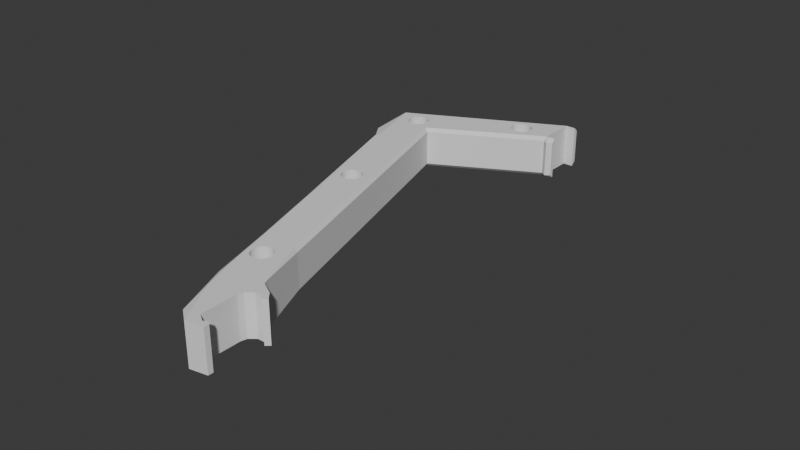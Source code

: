 # Source: ab-base-a-frame.blend  (saved by Blender 4.0.36; exported with 4.5.12 LTS)
import bpy
from mathutils import Matrix  # noqa: F401  (used for matrix-valued properties, if any)

bpy.ops.wm.read_factory_settings(use_empty=True)
scene = bpy.context.scene
scene.name = 'Scene'

# ---- collections
col_collection = bpy.data.collections.new('Collection'); scene.collection.children.link(col_collection)

# ---- world
world_world = bpy.data.worlds.new('World'); scene.world = world_world
world_world.use_nodes = True; world_world.node_tree.nodes.clear()
_N = world_world.node_tree.nodes; _L = world_world.node_tree.links
n0 = _N.new('ShaderNodeOutputWorld'); n0.name = 'World Output'; n0.location = (300, 300)
n1 = _N.new('ShaderNodeBackground'); n1.name = 'Background'; n1.location = (10, 300)
n1.inputs[0].default_value = (0.05088, 0.05088, 0.05088, 1.0)
_L.new(n1.outputs[0], n0.inputs[0])
n0.is_active_output = True
world_world.color = (0.05088, 0.05088, 0.05088)
world_world.use_sun_shadow = False
world_world.sun_shadow_jitter_overblur = 0.0

# ---- meshes
me_cube_023 = bpy.data.meshes.new('Cube.023')
me_cube_023.from_pydata([(-1.0, -0.4738, -1.454), (1.0, -0.7378, -1.42), (1.0, 0.3974, -1.21), (-0.8112, -2.661, 0.4695), (-1.0, -0.742, -1.42), (1.0, -0.4027, -1.43), (1.0, -0.4738, -1.454), (1.0, -0.5368, -1.413), (-1.0, 0.3974, -1.21), (-0.8401, -0.2224, -0.3242), (-1.0, -0.4027, -1.43), (-1.0, -0.3825, -0.3242), (-1.0, -0.5368, -1.413), (1.0, 0.6293, -1.199), (1.0, 0.4571, -1.161), (0.9999, -0.3825, -0.3242), (0.9999, -2.056, 0.6706), (1.0, -0.04762, -1.11), (0.8399, -0.2224, -0.3242), (-0.8401, -0.2224, -0.8242), (-1.0, -0.3825, -0.8176), (0.9999, -0.3825, -0.8176), (0.8399, -0.2224, -0.8242), (-1.0, -0.08445, -1.078), (1.0, -0.07933, -1.078), (-1.0, -1.322, -1.445), (-1.0, -2.056, 0.6706), (1.0, -1.322, -1.445), (-0.8112, -2.026, 0.6805), (-1.0, -2.076, -0.3242), (-0.8751, -2.222, -0.3242), (0.8748, -2.222, -0.3242), (0.9999, -2.076, -0.3242), (0.8748, -2.167, -0.7435), (0.9999, -2.017, -0.7498), (-1.0, -2.017, -0.7498), (-0.8751, -2.167, -0.7435), (0.9999, -2.004, -1.043), (0.875, -2.182, -1.08), (-1.0, -2.004, -1.043), (-0.875, -2.182, -1.08), (-1.0, -2.222, 0.3472), (0.9999, -2.076, 0.3433), (-1.0, -2.076, 0.3433), (0.9999, -2.222, 0.3472), (0.8111, -2.028, 0.6799), (0.8111, -2.661, 0.4695), (-0.8307, -0.2224, 0.5124), (-0.8401, -0.2224, 0.5134), (0.8305, -0.2224, 0.5124), (0.8399, -0.2224, 0.5134), (-1.0, -0.3825, 0.5264), (0.9999, -0.3825, 0.5264), (-1.0, 3.462, 0.7204), (-1.0, 3.443, 0.7108), (-1.0, 3.704, 0.7501), (-1.0, 3.623, 0.7446), (-1.0, 3.554, 0.7377), (-1.0, 3.499, 0.7295), (-1.0, 3.989, 0.7558), (-1.0, 4.257, 0.7447), (-1.0, 4.175, 0.7502), (-1.0, 4.085, 0.7539), (-1.0, 3.891, 0.7558), (-1.0, 3.795, 0.7538), (-1.0, 3.443, 0.701), (-1.0, 3.555, 0.6742), (-1.0, 3.5, 0.6823), (-1.0, 3.463, 0.6914), (-1.0, 3.991, 0.6563), (-1.0, 3.893, 0.6563), (-1.0, 3.797, 0.6581), (-1.0, 3.706, 0.6619), (-1.0, 3.625, 0.6673), (-1.0, 4.259, 0.6674), (-1.0, 4.178, 0.662), (-1.0, 4.327, 0.7378), (-1.0, 4.328, 0.6744), (-1.0, 4.381, 0.7297), (-1.0, 4.382, 0.6826), (-1.0, 4.419, 0.7206), (-1.0, 4.42, 0.6916), (-1.0, 4.439, 0.7012), (-1.0, 4.438, 0.711), (-1.0, 4.087, 0.6582), (0.9999, 3.443, 0.701), (0.9999, 3.443, 0.7108), (0.9999, 3.463, 0.6914), (0.9999, 3.462, 0.7204), (0.9999, 3.5, 0.6823), (0.9999, 3.499, 0.7295), (0.9999, 3.555, 0.6742), (0.9999, 3.554, 0.7377), (0.9999, 3.625, 0.6673), (0.9999, 3.623, 0.7446), (0.9999, 3.706, 0.6619), (0.9999, 3.704, 0.7501), (0.9999, 3.797, 0.6581), (0.9999, 3.795, 0.7538), (0.9999, 3.891, 0.7558), (0.9999, 3.989, 0.7558), (0.9999, 3.991, 0.6563), (0.9999, 4.085, 0.7539), (0.9999, 4.087, 0.6582), (0.9999, 4.175, 0.7502), (0.9999, 4.178, 0.662), (0.9999, 4.257, 0.7447), (0.9999, 4.259, 0.6674), (0.9999, 4.327, 0.7378), (0.9999, 4.328, 0.6744), (0.9999, 4.381, 0.7297), (0.9999, 4.382, 0.6826), (0.9999, 4.419, 0.7206), (0.9999, 4.42, 0.6916), (0.9999, 4.439, 0.7012), (0.9999, 4.438, 0.711), (0.9999, 3.893, 0.6563), (-0.9966, -1.54, 0.6037), (-0.9967, -1.521, 0.6133), (-0.9966, -1.54, 0.5939), (-0.9967, -1.52, 0.5843), (-1.0, -1.484, 0.6224), (-0.9968, -1.483, 0.5753), (-0.997, -1.428, 0.5671), (-1.0, -0.8056, 0.5549), (-0.9983, -0.9922, 0.5492), (-0.9986, -0.8961, 0.5511), (-0.9972, -1.359, 0.5602), (-0.9974, -1.277, 0.5548), (-0.9977, -1.186, 0.5511), (-0.998, -1.09, 0.5492), (-1.0, -1.43, 0.6306), (-1.0, -1.36, 0.6375), (-1.0, -1.279, 0.643), (-1.0, -0.8077, 0.6431), (-1.0, -0.8983, 0.6468), (-1.0, -1.189, 0.6467), (-1.0, -1.093, 0.6487), (-1.0, -0.9945, 0.6487), (-1.0, -0.7243, 0.5604), (-1.0, -0.7261, 0.6377), (-1.0, -0.6566, 0.6307), (-1.0, -0.6551, 0.5673), (-1.0, -0.602, 0.6226), (-1.0, -0.6009, 0.5755), (-1.0, -0.5642, 0.6136), (-1.0, -0.5636, 0.5845), (-1.0, -0.5447, 0.5941), (-1.0, -0.5449, 0.604), (0.9999, -1.484, 0.6224), (0.9999, -1.43, 0.6306), (0.9999, -1.36, 0.6375), (0.9999, -1.279, 0.643), (0.9999, -0.8077, 0.6431), (0.9999, -0.8056, 0.5549), (0.9999, -0.8983, 0.6468), (0.9999, -1.189, 0.6467), (0.9999, -1.093, 0.6487), (0.9999, -0.9945, 0.6487), (0.9999, -0.7261, 0.6377), (0.9999, -0.7243, 0.5604), (0.9999, -0.602, 0.6226), (0.9999, -0.6009, 0.5755), (0.9999, -0.6551, 0.5673), (0.9999, -0.6566, 0.6307), (0.9999, -0.5642, 0.6136), (0.9999, -0.5636, 0.5845), (0.9999, -0.5449, 0.604), (0.9999, -0.5447, 0.5941), (0.9999, -1.54, 0.6037), (0.9999, -1.54, 0.5939), (0.9999, -1.521, 0.6133), (0.9999, -1.483, 0.5753), (0.9999, -1.428, 0.5671), (0.9999, -1.52, 0.5843), (0.9999, -0.8961, 0.5511), (0.9999, -0.9922, 0.5492), (0.9999, -1.09, 0.5492), (0.9999, -1.186, 0.5511), (0.9999, -1.277, 0.5548), (0.9999, -1.359, 0.5602), (-1.0, -1.598, -0.1533), (-1.0, -1.668, -0.1464), (-1.0, -1.517, -0.1587), (-1.0, -1.519, -0.07054), (-1.0, -1.428, -0.06676), (-1.0, -1.426, -0.1625), (-1.0, -1.332, -0.06483), (-1.0, -1.33, -0.1643), (-1.0, -1.234, -0.06481), (-1.0, -1.232, -0.1643), (-1.0, -1.136, -0.1624), (-1.0, -1.138, -0.0667), (-1.0, -1.047, -0.07043), (-1.0, -1.045, -0.1586), (-1.0, -0.9659, -0.07585), (-1.0, -0.9641, -0.1532), (-1.0, -0.8964, -0.08277), (-1.0, -0.8949, -0.1462), (-1.0, -0.8417, -0.0909), (-1.0, -0.8406, -0.138), (-1.0, -0.8033, -0.129), (-1.0, -0.804, -0.09995), (-1.0, -0.7844, -0.1194), (-1.0, -0.7847, -0.1096), (-1.0, -1.78, -0.1196), (-1.0, -1.76, -0.1292), (-1.0, -1.724, -0.09111), (-1.0, -1.669, -0.08295), (-1.0, -1.6, -0.076), (-1.0, -1.723, -0.1382), (-1.0, -1.78, -0.1098), (-0.9999, -1.761, -0.1002), (0.9999, -1.598, -0.1533), (0.9999, -1.668, -0.1464), (0.9999, -1.519, -0.07054), (0.9999, -1.517, -0.1587), (0.9999, -1.428, -0.06676), (0.9999, -1.426, -0.1625), (0.9999, -1.332, -0.06483), (0.9999, -1.33, -0.1643), (0.9999, -1.234, -0.06481), (0.9999, -1.232, -0.1643), (0.9999, -1.136, -0.1624), (0.9999, -1.138, -0.0667), (0.9999, -1.045, -0.1586), (0.9999, -1.047, -0.07043), (0.9999, -0.9659, -0.07585), (0.9999, -0.9641, -0.1532), (0.9999, -0.8964, -0.08277), (0.9999, -0.8949, -0.1462), (0.9999, -0.8417, -0.0909), (0.9999, -0.8406, -0.138), (0.9999, -0.8033, -0.129), (0.9999, -0.804, -0.09995), (0.9999, -0.7844, -0.1194), (0.9999, -0.7847, -0.1096), (0.9999, -1.78, -0.1196), (0.9999, -1.78, -0.1098), (0.9999, -1.761, -0.1002), (0.9999, -1.76, -0.1292), (0.9999, -1.669, -0.08295), (0.9999, -1.724, -0.09111), (0.9999, -1.723, -0.1382), (0.9999, -1.6, -0.076), (-1.0, -1.808, -0.9112), (-1.0, -1.809, -0.9014), (-1.0, -1.79, -0.8918), (-1.0, -1.789, -0.9208), (-1.0, -1.752, -0.8827), (-1.0, -1.751, -0.9299), (-1.0, -1.698, -0.8746), (-1.0, -1.697, -0.938), (-1.0, -1.629, -0.8676), (-1.0, -1.627, -0.9449), (-1.0, -1.548, -0.8622), (-1.0, -1.546, -0.9504), (-1.0, -1.457, -0.8584), (-1.0, -1.455, -0.9541), (-1.0, -1.263, -0.8564), (-1.0, -1.361, -0.8565), (-1.0, -0.9251, -0.8744), (-1.0, -0.8705, -0.8825), (-1.0, -0.9946, -0.8675), (-1.0, -1.076, -0.862), (-1.0, -1.167, -0.8583), (-1.0, -1.359, -0.956), (-1.0, -1.261, -0.9559), (-1.0, -0.8694, -0.9297), (-1.0, -0.8321, -0.9206), (-1.0, -0.8327, -0.8916), (-1.0, -0.8132, -0.911), (-1.0, -0.8134, -0.9012), (-1.0, -1.165, -0.954), (-1.0, -1.074, -0.9502), (-1.0, -0.9928, -0.9448), (-1.0, -0.9236, -0.9378), (0.9999, -1.457, -0.8584), (0.9999, -1.361, -0.8565), (0.9999, -1.263, -0.8564), (0.9999, -1.167, -0.8583), (0.9999, -1.076, -0.862), (0.9999, -0.9946, -0.8675), (0.9999, -0.9928, -0.9448), (0.9999, -0.9251, -0.8744), (0.9999, -0.9236, -0.9378), (0.9999, -0.8705, -0.8825), (0.9999, -0.8694, -0.9297), (0.9999, -0.8327, -0.8916), (0.9999, -0.8321, -0.9206), (0.9999, -0.8132, -0.911), (0.9999, -0.8134, -0.9012), (0.9999, -1.808, -0.9112), (0.9999, -1.809, -0.9014), (0.9999, -1.79, -0.8918), (0.9999, -1.789, -0.9208), (0.9999, -1.752, -0.8827), (0.9999, -1.751, -0.9299), (0.9999, -1.698, -0.8746), (0.9999, -1.697, -0.938), (0.9999, -1.629, -0.8676), (0.9999, -1.548, -0.8622), (0.9999, -1.546, -0.9504), (0.9999, -1.455, -0.9541), (0.9999, -1.074, -0.9502), (0.9999, -1.261, -0.9559), (0.9999, -1.165, -0.954), (0.9999, -1.359, -0.956), (0.9999, -1.627, -0.9449), (0.875, -1.894, -1.367), (-0.875, -1.894, -1.367), (1.0, -1.903, -1.206), (-1.0, -1.903, -1.206), (-1.0, 0.4571, -1.161), (0.9999, 5.36, 0.6506), (-0.8307, 5.304, 0.6319), (-1.0, 5.867, 0.8195), (-1.0, 5.36, 0.6506), (-0.8112, 5.928, 0.8399), (0.811, 5.928, 0.8399), (0.8305, 5.304, 0.6319), (0.9999, 5.867, 0.8195), (-1.0, -0.04762, -1.11), (0.811, 6.377, 0.8264), (0.9999, 6.316, 0.806), (0.9999, 5.809, 0.6371), (0.8305, 5.753, 0.6185), (-0.8307, 5.753, 0.6185), (-0.8112, 6.377, 0.8264), (-1.0, 5.809, 0.6371), (-1.0, 6.316, 0.806), (0.811, 6.206, 0.8509), (-0.8112, 6.206, 0.8509), (-1.0, 6.091, 0.8128), (0.9999, 6.091, 0.8128), (0.8305, 5.481, 0.6095), (0.9999, 5.585, 0.6438), (-0.8307, 5.481, 0.6095), (-1.0, 5.585, 0.6438), (-1.0, 0.6293, -1.199), (1.0, -0.7506, -1.419), (1.0, -1.05, -1.385), (-1.0, -1.05, -1.385), (-1.0, -0.5633, -1.219), (-1.0, -0.4135, -1.194), (-1.0, -0.04895, -1.179), (-1.0, -0.7506, -1.419), (1.0, -0.5633, -1.219), (1.0, -0.4135, -1.194), (1.0, -0.04895, -1.179), (1.0, 0.2794, -1.189), (-1.0, 0.2794, -1.189)], [], [(201, 203, 11, 29, 205, 206, 210, 182, 181, 183, 186, 188, 190, 191, 194, 196, 198, 200), (211, 205, 29, 43, 26, 121, 118, 117, 119, 120, 122, 123, 127, 128, 129, 130, 125, 126, 124, 51, 11, 203, 204, 202, 199, 197, 195, 193, 192, 189, 187, 185, 184, 209, 208, 207, 212), (19, 9, 18, 22), (26, 316, 80, 78, 76, 60, 61, 62, 59, 63, 64, 55, 56, 57, 58, 53, 54, 65, 68, 67, 66, 73, 72, 71, 70, 69, 84, 75, 74, 77, 79, 81, 82, 317, 51, 124, 139, 142, 144, 146, 147, 148, 145, 143, 141, 140, 134, 135, 138, 137, 136, 133, 132, 131, 121), (316, 317, 82, 83, 80), (28, 45, 319, 318), (3, 41, 44, 46), (49, 50, 18, 9, 48, 47), (21, 15, 32, 34), (33, 31, 30, 36), (38, 33, 36, 40), (23, 19, 22, 24), (245, 39, 35, 246), (247, 246, 35, 20, 23, 39, 245, 248, 250, 252, 254, 256, 258, 266, 267, 273, 274, 275, 276, 268, 269, 271, 272, 270, 262, 261, 263, 264, 265, 259, 260, 257, 255, 253, 251, 249), (34, 37, 292, 293), (295, 292, 37, 24, 21, 34, 293, 294, 296, 298, 300, 301, 277, 278, 279, 280, 281, 282, 284, 286, 288, 291, 290, 289, 287, 285, 283, 304, 306, 305, 307, 303, 302, 308, 299, 297), (35, 29, 11, 20), (309, 38, 40, 310), (17, 322, 23, 24), (9, 11, 51, 48), (52, 15, 18, 50), (9, 19, 20, 11), (15, 21, 22, 18), (19, 23, 20), (21, 24, 22), (31, 44, 41, 30), (30, 41, 43, 29), (36, 30, 29, 35), (31, 33, 34, 32), (40, 36, 35, 39), (33, 38, 37, 34), (310, 40, 39, 312), (46, 16, 45), (42, 44, 31, 32), (45, 16, 321, 319), (47, 315, 320, 49), (26, 28, 318, 316), (46, 44, 42, 16), (317, 315, 47, 48, 51), (320, 314, 52, 50, 49), (41, 3, 26, 43), (3, 46, 45, 28), (3, 28, 26), (314, 321, 112, 115, 114), (160, 154, 52, 314, 114, 113, 111, 109, 107, 105, 103, 101, 116, 97, 95, 93, 91, 89, 87, 85, 86, 88, 90, 92, 94, 96, 98, 99, 100, 102, 104, 106, 108, 110, 112, 321, 16, 149, 150, 151, 152, 156, 157, 158, 155, 153, 159, 164, 161, 165, 167, 168, 166, 162, 163), (236, 235, 15, 52, 154, 175, 176, 177, 178, 179, 180, 173, 172, 174, 170, 169, 171, 149, 16, 42, 32, 237, 238, 239, 242, 241, 244, 215, 217, 219, 221, 224, 226, 227, 229, 231, 234), (240, 237, 32, 15, 235, 233, 232, 230, 228, 225, 223, 222, 220, 218, 216, 213, 214, 243), (61, 104, 102, 62), (60, 106, 104, 61), (76, 108, 106, 60), (78, 110, 108, 76), (80, 112, 110, 78), (83, 115, 112, 80), (83, 82, 114, 115), (82, 81, 113, 114), (81, 79, 111, 113), (79, 77, 109, 111), (77, 74, 107, 109), (74, 75, 105, 107), (75, 84, 103, 105), (84, 69, 101, 103), (101, 69, 70, 116), (116, 70, 71, 97), (71, 72, 95, 97), (72, 73, 93, 95), (73, 66, 91, 93), (66, 67, 89, 91), (67, 68, 87, 89), (68, 65, 85, 87), (65, 54, 86, 85), (53, 88, 86, 54), (58, 90, 88, 53), (57, 92, 90, 58), (56, 94, 92, 57), (55, 96, 94, 56), (64, 98, 96, 55), (63, 99, 98, 64), (59, 100, 99, 63), (62, 102, 100, 59), (134, 153, 155, 135), (140, 159, 153, 134), (141, 164, 159, 140), (143, 161, 164, 141), (145, 165, 161, 143), (165, 145, 148, 167), (167, 148, 147, 168), (168, 147, 146, 166), (146, 144, 162, 166), (144, 142, 163, 162), (142, 139, 160, 163), (139, 124, 154, 160), (124, 126, 175, 154), (126, 125, 176, 175), (125, 130, 177, 176), (130, 129, 178, 177), (129, 128, 179, 178), (128, 127, 180, 179), (127, 123, 173, 180), (123, 122, 172, 173), (122, 120, 174, 172), (120, 119, 170, 174), (117, 169, 170, 119), (118, 171, 169, 117), (121, 149, 171, 118), (131, 150, 149, 121), (132, 151, 150, 131), (133, 152, 151, 132), (136, 156, 152, 133), (137, 157, 156, 136), (138, 158, 157, 137), (135, 155, 158, 138), (193, 226, 224, 192), (195, 227, 226, 193), (197, 229, 227, 195), (199, 231, 229, 197), (202, 234, 231, 199), (204, 236, 234, 202), (204, 203, 235, 236), (203, 201, 233, 235), (201, 200, 232, 233), (200, 198, 230, 232), (198, 196, 228, 230), (196, 194, 225, 228), (194, 191, 223, 225), (191, 190, 222, 223), (190, 188, 220, 222), (188, 186, 218, 220), (186, 183, 216, 218), (183, 181, 213, 216), (181, 182, 214, 213), (182, 210, 243, 214), (210, 206, 240, 243), (206, 205, 237, 240), (238, 237, 205, 211), (238, 211, 212, 239), (239, 212, 207, 242), (208, 241, 242, 207), (209, 244, 241, 208), (244, 209, 184, 215), (185, 217, 215, 184), (187, 219, 217, 185), (189, 221, 219, 187), (192, 224, 221, 189), (264, 281, 280, 265), (263, 282, 281, 264), (261, 284, 282, 263), (262, 286, 284, 261), (270, 288, 286, 262), (272, 291, 288, 270), (272, 271, 290, 291), (271, 269, 289, 290), (269, 268, 287, 289), (268, 276, 285, 287), (276, 275, 283, 285), (275, 274, 304, 283), (274, 273, 306, 304), (273, 267, 305, 306), (267, 266, 307, 305), (266, 258, 303, 307), (258, 256, 302, 303), (256, 254, 308, 302), (254, 252, 299, 308), (252, 250, 297, 299), (250, 248, 295, 297), (248, 245, 292, 295), (246, 293, 292, 245), (247, 294, 293, 246), (249, 296, 294, 247), (251, 298, 296, 249), (253, 300, 298, 251), (255, 301, 300, 253), (257, 277, 301, 255), (260, 278, 277, 257), (259, 279, 278, 260), (265, 280, 279, 259), (38, 309, 311, 37), (27, 309, 310, 25), (6, 27, 25, 0), (309, 27, 311), (310, 312, 25), (6, 0, 10, 5), (339, 313, 14, 13), (1, 6, 5), (14, 313, 322, 17), (333, 332, 328, 330), (332, 331, 323, 328), (321, 314, 317, 316), (323, 324, 330, 328), (325, 326, 327, 329), (336, 335, 326, 325), (334, 333, 330, 324), (331, 334, 324, 323), (335, 337, 327, 326), (337, 338, 329, 327), (338, 336, 325, 329), (319, 321, 334, 331), (321, 316, 333, 334), (318, 319, 331, 332), (316, 318, 332, 333), (317, 314, 336, 338), (315, 317, 338, 337), (320, 315, 337, 335), (314, 320, 335, 336), (312, 344, 343), (313, 339, 345, 344, 312, 322), (4, 10, 0), (312, 39, 23, 322), (0, 25, 346, 4), (348, 311, 347), (14, 17, 350, 13), (6, 1, 340, 27), (17, 24, 37, 311), (350, 17, 349), (4, 346, 340, 1), (341, 340, 346, 342), (344, 348, 347, 343), (345, 349, 348, 344), (349, 345, 339, 351, 350), (341, 342, 343, 347), (347, 311, 341), (343, 342, 312), (351, 8, 2, 350), (10, 12, 7, 5), (339, 8, 351), (350, 2, 13), (2, 8, 339, 13), (10, 4, 12), (5, 7, 1), (25, 312, 342, 346), (1, 7, 12, 4), (349, 17, 311, 348), (27, 340, 341, 311)])
_uv = me_cube_023.uv_layers.new(name='UVMap')
_uv.uv.foreach_set('vector', [0.5245, 0.1775, 0.5257, 0.1799, 0.5, 0.23, 0.5, 0.01835, 0.5256, 0.05518, 0.5244, 0.0576, 0.5233, 0.06232, 0.5223, 0.06916, 0.5214, 0.07785, 0.5207, 0.08807, 0.5203, 0.09942, 0.52, 0.1115, 0.52, 0.1237, 0.5203, 0.1358, 0.5207, 0.1471, 0.5214, 0.1573, 0.5223, 0.166, 0.5233, 0.1728, 0.5269, 0.05514, 0.5256, 0.05518, 0.5, 0.01835, 0.5834, 0.01828, 0.625, 0.01824, 0.6187, 0.0902, 0.6176, 0.08593, 0.6164, 0.08357, 0.6152, 0.08363, 0.614, 0.08609, 0.6128, 0.09088, 0.6118, 0.09779, 0.6109, 0.1066, 0.6102, 0.1169, 0.6097, 0.1283, 0.6094, 0.1405, 0.6094, 0.1529, 0.6096, 0.165, 0.6105, 0.183, 0.6063, 0.23, 0.5, 0.23, 0.5257, 0.1799, 0.5269, 0.1798, 0.5281, 0.1774, 0.5292, 0.1727, 0.5302, 0.1659, 0.5311, 0.1571, 0.5318, 0.1469, 0.5323, 0.1355, 0.5325, 0.1234, 0.5325, 0.1111, 0.5323, 0.09904, 0.5318, 0.08772, 0.5311, 0.07754, 0.5302, 0.0689, 0.5292, 0.06214, 0.5281, 0.05749, 0.4375, 0.27, 0.5, 0.27, 0.5, 0.48, 0.4375, 0.48, 0.375, 0.02346, 0.6228, 0.03163, 0.5966, 0.1144, 0.5931, 0.1021, 0.5893, 0.09058, 0.5852, 0.0802, 0.5811, 0.07141, 0.577, 0.06454, 0.5732, 0.05985, 0.57, 0.05752, 0.5674, 0.05762, 0.5658, 0.06013, 0.5653, 0.06497, 0.5659, 0.07192, 0.5676, 0.08073, 0.5703, 0.09106, 0.574, 0.1025, 0.5783, 0.1147, 0.583, 0.127, 0.5878, 0.1392, 0.5926, 0.1506, 0.5969, 0.161, 0.6008, 0.1698, 0.6039, 0.1768, 0.6063, 0.1816, 0.608, 0.1841, 0.6089, 0.1842, 0.6091, 0.1818, 0.6088, 0.1771, 0.6079, 0.1702, 0.6065, 0.1613, 0.6046, 0.1509, 0.6024, 0.1393, 0.6247, 0.2276, 0.6063, 0.23, 0.555, 0.1842, 0.5545, 0.1825, 0.5509, 0.1759, 0.5452, 0.1675, 0.5378, 0.1577, 0.529, 0.1468, 0.5189, 0.1353, 0.5081, 0.1236, 0.497, 0.1121, 0.486, 0.1014, 0.4755, 0.09171, 0.4658, 0.08352, 0.4575, 0.07712, 0.4507, 0.07276, 0.4458, 0.07061, 0.443, 0.07075, 0.4423, 0.07317, 0.4437, 0.07777, 0.4474, 0.08439, 0.4536, 0.09365, 0.623, 0.126, 0.6232, 0.2204, 0.6024, 0.1393, 0.5997, 0.127, 0.5966, 0.1144, 0.3815, 0.9554, 0.3811, 0.7923, 0.6219, 0.7739, 0.6219, 0.9761, 0.625, 0.9555, 0.5839, 0.9844, 0.5839, 0.7656, 0.625, 0.7955, 0.6046, 0.4788, 0.6047, 0.48, 0.5, 0.48, 0.5, 0.27, 0.6047, 0.27, 0.6046, 0.2712, 0.4375, 0.5206, 0.5, 0.52, 0.5, 0.7317, 0.4375, 0.7307, 0.4375, 0.7656, 0.5, 0.7656, 0.5, 0.9844, 0.4375, 0.9844, 0.4062, 0.7656, 0.4375, 0.7656, 0.4375, 0.9844, 0.4063, 0.9844, 0.4062, 0.27, 0.4375, 0.27, 0.4375, 0.48, 0.4062, 0.48, 0.421, 0.04783, 0.4062, 0.02453, 0.4375, 0.0193, 0.422, 0.04769, 0.4231, 0.04999, 0.422, 0.04769, 0.4375, 0.0193, 0.4375, 0.2294, 0.4062, 0.2263, 0.4062, 0.02453, 0.421, 0.04783, 0.42, 0.0504, 0.4191, 0.05531, 0.4184, 0.06236, 0.4178, 0.07127, 0.4175, 0.08172, 0.4173, 0.0933, 0.4174, 0.1056, 0.4177, 0.118, 0.4182, 0.1303, 0.4189, 0.1418, 0.4198, 0.1521, 0.4209, 0.1609, 0.422, 0.1677, 0.4232, 0.1724, 0.4244, 0.1748, 0.4256, 0.1747, 0.4266, 0.1722, 0.4275, 0.1673, 0.4283, 0.1602, 0.4288, 0.1513, 0.4291, 0.1408, 0.4291, 0.1292, 0.429, 0.1169, 0.4286, 0.1044, 0.428, 0.09209, 0.4272, 0.08057, 0.4263, 0.07024, 0.4253, 0.06148, 0.4242, 0.05465, 0.4375, 0.7307, 0.4062, 0.7255, 0.421, 0.7022, 0.422, 0.7023, 0.42, 0.6996, 0.421, 0.7022, 0.4062, 0.7255, 0.4062, 0.5237, 0.4375, 0.5206, 0.4375, 0.7307, 0.422, 0.7023, 0.4231, 0.7, 0.4242, 0.6954, 0.4253, 0.6885, 0.4263, 0.6798, 0.4272, 0.6694, 0.428, 0.6579, 0.4286, 0.6456, 0.429, 0.6331, 0.4291, 0.6208, 0.4291, 0.6092, 0.4288, 0.5987, 0.4283, 0.5898, 0.4275, 0.5827, 0.4266, 0.5778, 0.4256, 0.5753, 0.4244, 0.5752, 0.4232, 0.5776, 0.422, 0.5823, 0.4209, 0.5891, 0.4198, 0.5979, 0.4189, 0.6082, 0.4182, 0.6197, 0.4177, 0.632, 0.4174, 0.6444, 0.4173, 0.6567, 0.4175, 0.6683, 0.4178, 0.6787, 0.4184, 0.6876, 0.4191, 0.6947, 0.4375, 0.0193, 0.5, 0.01835, 0.5, 0.23, 0.4375, 0.2294, 0.3906, 0.7656, 0.4062, 0.7656, 0.4063, 0.9844, 0.3906, 0.9844, 0.395, 0.48, 0.3959, 0.27, 0.4062, 0.27, 0.4062, 0.48, 0.5, 0.27, 0.5, 0.23, 0.6063, 0.23, 0.6047, 0.27, 0.6063, 0.52, 0.5, 0.52, 0.5, 0.48, 0.6047, 0.48, 0.5, 0.27, 0.4375, 0.27, 0.4375, 0.2294, 0.5, 0.23, 0.5, 0.52, 0.4375, 0.5206, 0.4375, 0.48, 0.5, 0.48, 0.4375, 0.27, 0.4062, 0.2263, 0.4375, 0.2294, 0.4375, 0.5206, 0.4062, 0.5237, 0.4375, 0.48, 0.5, 0.7656, 0.5839, 0.7656, 0.5839, 0.9844, 0.5, 0.9844, 0.5, 0.0, 0.5839, 0.0, 0.5834, 0.01828, 0.5, 0.01835, 0.4375, 0.0, 0.5, 0.0, 0.5, 0.01835, 0.4375, 0.0193, 0.5, 0.7656, 0.4375, 0.7656, 0.4375, 0.7307, 0.5, 0.7317, 0.4062, 0.0, 0.4375, 0.0, 0.4375, 0.0193, 0.4062, 0.02453, 0.4375, 0.7656, 0.4062, 0.7656, 0.4062, 0.7255, 0.4375, 0.7307, 0.3906, 0.0, 0.4062, 0.0, 0.4062, 0.02453, 0.3906, 0.02893, 0.375, 0.7928, 0.375, 0.7736, 0.3811, 0.7923, 0.5834, 0.7317, 0.5839, 0.7656, 0.5, 0.7656, 0.5, 0.7317, 0.3811, 0.7923, 0.375, 0.7736, 0.6218, 0.7259, 0.6219, 0.7739, 0.4231, 0.2712, 0.6214, 0.2712, 0.6214, 0.4788, 0.4231, 0.4788, 0.375, 0.9759, 0.3815, 0.9299, 0.6219, 0.01186, 0.6218, 0.0368, 0.625, 0.7955, 0.5839, 0.7656, 0.5834, 0.7317, 0.625, 0.7656, 0.6214, 0.2276, 0.6214, 0.2712, 0.4231, 0.2712, 0.4231, 0.2688, 0.4186, 0.2287, 0.6214, 0.4788, 0.6214, 0.5224, 0.4186, 0.5213, 0.4231, 0.4812, 0.4231, 0.4788, 0.5839, 0.9844, 0.625, 0.9555, 0.625, 0.01824, 0.5834, 0.01828, 0.375, 0.9548, 0.375, 0.7928, 0.3811, 0.7923, 0.3815, 0.9554, 0.375, 0.9548, 0.3815, 0.9299, 0.375, 0.9759, 0.6217, 0.5296, 0.6217, 0.7184, 0.5818, 0.6357, 0.5831, 0.6231, 0.5838, 0.6108, 0.4099, 0.5685, 0.4089, 0.5668, 0.4186, 0.5213, 0.6217, 0.5296, 0.5838, 0.6108, 0.5839, 0.5992, 0.5832, 0.5888, 0.5818, 0.58, 0.5798, 0.5731, 0.5773, 0.5684, 0.5743, 0.566, 0.571, 0.5661, 0.5675, 0.5687, 0.564, 0.5735, 0.5606, 0.5805, 0.5574, 0.5893, 0.5547, 0.5996, 0.5524, 0.6111, 0.5507, 0.6232, 0.5496, 0.6356, 0.5492, 0.6477, 0.5494, 0.6591, 0.5502, 0.6694, 0.5516, 0.6782, 0.5535, 0.6851, 0.5559, 0.6899, 0.5587, 0.6925, 0.5618, 0.6925, 0.565, 0.6902, 0.5683, 0.6855, 0.5715, 0.6787, 0.5746, 0.6699, 0.5774, 0.6595, 0.5799, 0.648, 0.5818, 0.6357, 0.6218, 0.7253, 0.375, 0.7265, 0.39, 0.6577, 0.392, 0.666, 0.3944, 0.6726, 0.3972, 0.6771, 0.4001, 0.6796, 0.4031, 0.6797, 0.406, 0.6775, 0.4089, 0.6732, 0.4114, 0.6669, 0.4136, 0.6587, 0.4154, 0.6491, 0.4167, 0.6384, 0.4174, 0.627, 0.4175, 0.6154, 0.417, 0.6039, 0.416, 0.5931, 0.4144, 0.5834, 0.4124, 0.5751, 0.5269, 0.5704, 0.5256, 0.5704, 0.5, 0.52, 0.6063, 0.52, 0.6101, 0.5735, 0.6096, 0.585, 0.6094, 0.5971, 0.6094, 0.6095, 0.6097, 0.6217, 0.6102, 0.6331, 0.6109, 0.6434, 0.6118, 0.6522, 0.6128, 0.6591, 0.614, 0.6639, 0.6152, 0.6664, 0.6164, 0.6664, 0.6176, 0.6641, 0.6187, 0.6598, 0.625, 0.7318, 0.5834, 0.7317, 0.5, 0.7317, 0.5256, 0.6949, 0.5269, 0.6949, 0.5281, 0.6926, 0.5292, 0.6879, 0.5302, 0.6812, 0.5311, 0.6725, 0.5318, 0.6624, 0.5323, 0.6511, 0.5325, 0.639, 0.5325, 0.6268, 0.5323, 0.6147, 0.5318, 0.6034, 0.5311, 0.5931, 0.5302, 0.5844, 0.5292, 0.5776, 0.5281, 0.5728, 0.5244, 0.6924, 0.5256, 0.6949, 0.5, 0.7317, 0.5, 0.52, 0.5256, 0.5704, 0.5244, 0.5727, 0.5233, 0.5774, 0.5223, 0.5842, 0.5214, 0.5928, 0.5207, 0.603, 0.5203, 0.6143, 0.52, 0.6264, 0.52, 0.6386, 0.5203, 0.6507, 0.5207, 0.662, 0.5214, 0.6722, 0.5223, 0.6809, 0.5233, 0.6877, 0.9688, 0.6479, 0.9688, 0.8479, 1.0, 0.8479, 1.0, 0.6479, 0.9375, 0.6479, 0.9375, 0.8479, 0.9688, 0.8479, 0.9688, 0.6479, 0.9062, 0.6479, 0.9062, 0.8479, 0.9375, 0.8479, 0.9375, 0.6479, 0.875, 0.6479, 0.875, 0.8479, 0.9062, 0.8479, 0.9062, 0.6479, 0.8438, 0.6479, 0.8438, 0.8479, 0.875, 0.8479, 0.875, 0.6479, 0.8125, 0.6479, 0.8125, 0.8479, 0.8438, 0.8479, 0.8438, 0.6479, 0.8125, 0.6479, 0.7812, 0.6479, 0.7812, 0.8479, 0.8125, 0.8479, 0.7812, 0.6479, 0.75, 0.6479, 0.75, 0.8479, 0.7812, 0.8479, 0.75, 0.6479, 0.7188, 0.6479, 0.7188, 0.8479, 0.75, 0.8479, 0.7188, 0.6479, 0.6875, 0.6479, 0.6875, 0.8479, 0.7188, 0.8479, 0.6875, 0.6479, 0.6562, 0.6479, 0.6562, 0.8479, 0.6875, 0.8479, 0.6562, 0.6479, 0.625, 0.6479, 0.625, 0.8479, 0.6562, 0.8479, 0.625, 0.6479, 0.5938, 0.6479, 0.5938, 0.8479, 0.625, 0.8479, 0.5938, 0.6479, 0.5625, 0.6479, 0.5625, 0.8479, 0.5938, 0.8479, 0.5625, 0.8479, 0.5625, 0.6479, 0.5312, 0.6479, 0.5312, 0.8479, 0.5312, 0.8479, 0.5312, 0.6479, 0.5, 0.6479, 0.5, 0.8479, 0.5, 0.6479, 0.4688, 0.6479, 0.4688, 0.8479, 0.5, 0.8479, 0.4688, 0.6479, 0.4375, 0.6479, 0.4375, 0.8479, 0.4688, 0.8479, 0.4375, 0.6479, 0.4062, 0.6479, 0.4062, 0.8479, 0.4375, 0.8479, 0.4062, 0.6479, 0.375, 0.6479, 0.375, 0.8479, 0.4062, 0.8479, 0.375, 0.6479, 0.3438, 0.6479, 0.3438, 0.8479, 0.375, 0.8479, 0.3438, 0.6479, 0.3125, 0.6479, 0.3125, 0.8479, 0.3438, 0.8479, 0.3125, 0.6479, 0.2812, 0.6479, 0.2812, 0.8479, 0.3125, 0.8479, 0.25, 0.6479, 0.25, 0.8479, 0.2812, 0.8479, 0.2812, 0.6479, 0.2187, 0.6479, 0.2188, 0.8479, 0.25, 0.8479, 0.25, 0.6479, 0.1875, 0.648, 0.1875, 0.8479, 0.2188, 0.8479, 0.2187, 0.6479, 0.1562, 0.648, 0.1562, 0.8479, 0.1875, 0.8479, 0.1875, 0.648, 0.125, 0.648, 0.125, 0.8479, 0.1562, 0.8479, 0.1562, 0.648, 0.09375, 0.648, 0.09375, 0.8479, 0.125, 0.8479, 0.125, 0.648, 0.0625, 0.648, 0.0625, 0.8479, 0.09375, 0.8479, 0.09375, 0.648, 0.03125, 0.6479, 0.03125, 0.8479, 0.0625, 0.8479, 0.0625, 0.648, 0.0, 0.6479, 0.0, 0.8479, 0.03125, 0.8479, 0.03125, 0.6479, 0.9688, 0.6482, 0.9688, 0.8479, 1.0, 0.8479, 1.0, 0.6482, 0.9375, 0.6482, 0.9375, 0.8479, 0.9688, 0.8479, 0.9688, 0.6482, 0.9062, 0.6482, 0.9062, 0.8479, 0.9375, 0.8479, 0.9375, 0.6482, 0.875, 0.6481, 0.875, 0.8479, 0.9062, 0.8479, 0.9062, 0.6482, 0.8437, 0.6481, 0.8438, 0.8479, 0.875, 0.8479, 0.875, 0.6481, 0.8438, 0.8479, 0.8437, 0.6481, 0.8125, 0.6481, 0.8125, 0.8479, 0.8125, 0.8479, 0.8125, 0.6481, 0.7812, 0.6481, 0.7812, 0.8479, 0.7812, 0.8479, 0.7812, 0.6481, 0.75, 0.648, 0.75, 0.8479, 0.75, 0.648, 0.7188, 0.648, 0.7188, 0.8479, 0.75, 0.8479, 0.7188, 0.648, 0.6875, 0.648, 0.6875, 0.8479, 0.7188, 0.8479, 0.6875, 0.648, 0.6562, 0.648, 0.6562, 0.8479, 0.6875, 0.8479, 0.6562, 0.648, 0.625, 0.648, 0.645, 0.8479, 0.6562, 0.8479, 0.625, 0.648, 0.5938, 0.648, 0.5938, 0.8479, 0.625, 0.8479, 0.5938, 0.648, 0.5625, 0.6481, 0.5625, 0.8479, 0.5938, 0.8479, 0.5625, 0.6481, 0.5312, 0.6481, 0.5312, 0.8479, 0.5625, 0.8479, 0.5312, 0.6481, 0.5, 0.6481, 0.5, 0.8479, 0.5312, 0.8479, 0.5, 0.6481, 0.4688, 0.6482, 0.4688, 0.8479, 0.5, 0.8479, 0.4688, 0.6482, 0.4375, 0.6482, 0.4375, 0.8479, 0.4688, 0.8479, 0.4375, 0.6482, 0.4062, 0.6482, 0.4062, 0.8479, 0.4375, 0.8479, 0.4062, 0.6482, 0.375, 0.6482, 0.375, 0.8479, 0.4062, 0.8479, 0.375, 0.6482, 0.3438, 0.6482, 0.3438, 0.8479, 0.375, 0.8479, 0.3438, 0.6482, 0.3125, 0.6482, 0.3125, 0.8479, 0.3438, 0.8479, 0.2812, 0.6482, 0.2812, 0.8479, 0.3125, 0.8479, 0.3125, 0.6482, 0.25, 0.6482, 0.25, 0.8479, 0.2812, 0.8479, 0.2812, 0.6482, 0.2188, 0.6482, 0.2215, 0.8479, 0.25, 0.8479, 0.25, 0.6482, 0.1875, 0.6482, 0.1875, 0.8479, 0.2188, 0.8479, 0.2188, 0.6482, 0.1562, 0.6482, 0.1562, 0.8479, 0.1875, 0.8479, 0.1875, 0.6482, 0.125, 0.6482, 0.125, 0.8479, 0.1562, 0.8479, 0.1562, 0.6482, 0.09375, 0.6482, 0.09375, 0.8479, 0.125, 0.8479, 0.125, 0.6482, 0.0625, 0.6482, 0.0625, 0.8479, 0.09375, 0.8479, 0.09375, 0.6482, 0.03125, 0.6482, 0.03125, 0.8479, 0.0625, 0.8479, 0.0625, 0.6482, 0.0, 0.6482, 0.0, 0.8479, 0.03125, 0.8479, 0.03125, 0.6482, 0.9688, 0.6478, 0.9688, 0.7812, 1.0, 0.7812, 1.0, 0.6478, 0.9375, 0.6478, 0.9375, 0.7812, 0.9688, 0.7812, 0.9688, 0.6478, 0.9063, 0.6478, 0.9062, 0.7812, 0.9375, 0.7812, 0.9375, 0.6478, 0.875, 0.6478, 0.875, 0.7812, 0.9062, 0.7812, 0.9063, 0.6478, 0.8438, 0.6478, 0.8438, 0.7812, 0.875, 0.7812, 0.875, 0.6478, 0.8125, 0.6478, 0.8125, 0.7812, 0.8438, 0.7812, 0.8438, 0.6478, 0.8125, 0.6478, 0.7812, 0.6478, 0.7812, 0.7812, 0.8125, 0.7812, 0.7812, 0.6478, 0.75, 0.6478, 0.75, 0.7812, 0.7812, 0.7812, 0.75, 0.6478, 0.7188, 0.6478, 0.7188, 0.7812, 0.75, 0.7812, 0.7188, 0.6478, 0.6875, 0.6478, 0.6875, 0.7812, 0.7188, 0.7812, 0.6875, 0.6478, 0.6562, 0.6478, 0.6562, 0.7812, 0.6875, 0.7812, 0.6562, 0.6478, 0.625, 0.6478, 0.625, 0.7812, 0.6562, 0.7812, 0.625, 0.6478, 0.5938, 0.6478, 0.5938, 0.7812, 0.625, 0.7812, 0.5938, 0.6478, 0.5625, 0.6478, 0.5625, 0.7812, 0.5938, 0.7812, 0.5625, 0.6478, 0.5312, 0.6478, 0.5312, 0.7812, 0.5625, 0.7812, 0.5312, 0.6478, 0.5, 0.6478, 0.5, 0.7812, 0.5312, 0.7812, 0.5, 0.6478, 0.4688, 0.6478, 0.4688, 0.7812, 0.5, 0.7812, 0.4688, 0.6478, 0.4375, 0.6478, 0.4375, 0.7812, 0.4688, 0.7812, 0.4375, 0.6478, 0.4062, 0.6478, 0.4062, 0.7812, 0.4375, 0.7812, 0.4062, 0.6478, 0.375, 0.6478, 0.375, 0.7812, 0.4062, 0.7812, 0.375, 0.6478, 0.3438, 0.6478, 0.3438, 0.7812, 0.375, 0.7812, 0.3438, 0.6478, 0.3125, 0.6478, 0.3125, 0.7812, 0.3438, 0.7812, 0.2812, 0.7812, 0.3125, 0.7812, 0.3116, 0.6478, 0.2812, 0.6479, 0.2812, 0.7812, 0.2812, 0.6479, 0.25, 0.6478, 0.25, 0.7812, 0.25, 0.7812, 0.25, 0.6478, 0.2188, 0.6478, 0.2188, 0.7812, 0.1875, 0.6478, 0.1875, 0.7812, 0.2188, 0.7812, 0.2188, 0.6478, 0.1562, 0.6478, 0.1562, 0.7812, 0.1875, 0.7812, 0.1875, 0.6478, 0.1562, 0.7812, 0.1562, 0.6478, 0.125, 0.6478, 0.125, 0.7812, 0.09375, 0.6478, 0.09375, 0.7812, 0.125, 0.7812, 0.125, 0.6478, 0.0625, 0.6478, 0.0625, 0.7812, 0.09375, 0.7812, 0.09375, 0.6478, 0.03125, 0.6478, 0.03125, 0.7812, 0.0625, 0.7812, 0.0625, 0.6478, 0.0, 0.6478, 0.0, 0.7812, 0.03125, 0.7812, 0.03125, 0.6478, 0.9688, 0.6478, 0.9688, 0.7812, 1.0, 0.7812, 1.0, 0.6478, 0.9375, 0.6478, 0.9375, 0.7812, 0.9688, 0.7812, 0.9688, 0.6478, 0.9062, 0.6478, 0.9062, 0.7812, 0.9375, 0.7812, 0.9375, 0.6478, 0.875, 0.6478, 0.875, 0.7812, 0.9062, 0.7812, 0.9062, 0.6478, 0.8438, 0.6478, 0.8438, 0.7812, 0.875, 0.7812, 0.875, 0.6478, 0.8125, 0.6478, 0.8125, 0.7812, 0.8438, 0.7812, 0.8438, 0.6478, 0.8125, 0.6478, 0.7812, 0.6478, 0.7812, 0.7812, 0.8125, 0.7812, 0.7812, 0.6478, 0.75, 0.6478, 0.75, 0.7812, 0.7812, 0.7812, 0.75, 0.6478, 0.7188, 0.6478, 0.7188, 0.7812, 0.75, 0.7812, 0.7188, 0.6478, 0.6875, 0.6478, 0.6875, 0.7812, 0.7188, 0.7812, 0.6875, 0.6478, 0.6562, 0.6478, 0.6562, 0.7812, 0.6875, 0.7812, 0.6562, 0.6478, 0.625, 0.6478, 0.625, 0.7812, 0.6562, 0.7812, 0.625, 0.6478, 0.5938, 0.6478, 0.5938, 0.7812, 0.625, 0.7812, 0.5938, 0.6478, 0.5625, 0.6478, 0.5625, 0.7812, 0.5938, 0.7812, 0.5625, 0.6478, 0.5312, 0.6478, 0.5312, 0.7812, 0.5625, 0.7812, 0.5312, 0.6478, 0.5, 0.6478, 0.5, 0.7812, 0.5312, 0.7812, 0.5, 0.6478, 0.4688, 0.6478, 0.4688, 0.7812, 0.5, 0.7812, 0.4688, 0.6478, 0.4375, 0.6478, 0.4375, 0.7812, 0.4688, 0.7812, 0.4375, 0.6478, 0.4062, 0.6478, 0.4062, 0.7812, 0.4375, 0.7812, 0.4062, 0.6478, 0.375, 0.6478, 0.375, 0.7812, 0.4062, 0.7812, 0.375, 0.6478, 0.3438, 0.6478, 0.3438, 0.7812, 0.375, 0.7812, 0.3438, 0.6478, 0.3125, 0.6478, 0.3125, 0.7812, 0.3438, 0.7812, 0.2812, 0.6478, 0.2812, 0.7812, 0.3125, 0.7812, 0.3125, 0.6478, 0.25, 0.6478, 0.25, 0.7812, 0.2812, 0.7812, 0.2812, 0.6478, 0.2188, 0.6478, 0.2188, 0.7812, 0.25, 0.7812, 0.25, 0.6478, 0.1875, 0.6478, 0.1875, 0.7812, 0.2188, 0.7812, 0.2188, 0.6478, 0.1562, 0.6478, 0.1562, 0.7812, 0.1875, 0.7812, 0.1875, 0.6478, 0.125, 0.6478, 0.125, 0.7812, 0.1562, 0.7812, 0.1562, 0.6478, 0.09375, 0.6478, 0.09375, 0.7812, 0.125, 0.7812, 0.125, 0.6478, 0.0625, 0.6478, 0.0625, 0.7812, 0.09375, 0.7812, 0.09375, 0.6478, 0.03125, 0.6478, 0.03125, 0.7812, 0.0625, 0.7812, 0.0625, 0.6478, 0.0, 0.6478, 0.0, 0.7812, 0.03125, 0.7812, 0.03125, 0.6478, 0.4062, 0.7656, 0.3906, 0.7656, 0.3906, 0.7211, 0.4062, 0.7255, 0.375, 0.7656, 0.3906, 0.7656, 0.3906, 0.9844, 0.375, 0.9844, 0.375, 0.48, 0.375, 0.7656, 0.375, 0.9844, 0.375, 0.27, 0.3906, 0.7656, 0.375, 0.7656, 0.3906, 0.7211, 0.3906, 0.0, 0.3906, 0.02893, 0.375, 0.9844, 0.375, 0.48, 0.375, 0.27, 0.3765, 0.27, 0.3765, 0.48, 0.3895, 0.27, 0.3906, 0.27, 0.3906, 0.48, 0.3895, 0.48, 0.377, 0.5017, 0.375, 0.48, 0.3765, 0.48, 0.3906, 0.48, 0.3906, 0.27, 0.3959, 0.27, 0.395, 0.48, 0.6218, 0.0368, 0.6219, 0.01186, 0.6219, 0.01186, 0.6218, 0.0368, 0.6219, 0.9761, 0.6219, 0.7739, 0.6219, 0.7739, 0.6219, 0.9761, 0.6217, 0.7184, 0.6217, 0.5296, 0.6232, 0.2204, 0.623, 0.126, 0.6219, 0.7739, 0.6217, 0.7184, 0.6218, 0.0368, 0.6219, 0.9761, 0.6217, 0.5296, 0.6214, 0.4788, 0.6214, 0.2712, 0.6232, 0.2204, 0.6214, 0.5224, 0.6214, 0.4788, 0.6214, 0.4788, 0.6214, 0.5224, 0.6217, 0.7184, 0.623, 0.126, 0.623, 0.126, 0.6217, 0.7184, 0.6219, 0.7739, 0.6218, 0.7259, 0.6218, 0.7259, 0.6219, 0.7739, 0.6214, 0.4788, 0.6214, 0.2712, 0.6214, 0.2712, 0.6214, 0.4788, 0.6214, 0.2712, 0.6214, 0.2276, 0.6214, 0.2276, 0.6214, 0.2712, 0.6232, 0.2204, 0.6217, 0.5296, 0.6217, 0.5296, 0.6232, 0.2204, 0.6219, 0.7739, 0.6218, 0.7259, 0.6218, 0.7259, 0.6219, 0.7739, 0.6217, 0.7184, 0.623, 0.126, 0.623, 0.126, 0.6217, 0.7184, 0.6219, 0.9761, 0.6219, 0.7739, 0.6219, 0.7739, 0.6219, 0.9761, 0.6218, 0.0368, 0.6219, 0.01186, 0.6219, 0.01186, 0.6218, 0.0368, 0.6232, 0.2204, 0.6217, 0.5296, 0.6217, 0.5296, 0.6232, 0.2204, 0.6214, 0.2712, 0.6214, 0.2276, 0.6214, 0.2276, 0.6214, 0.2712, 0.6214, 0.4788, 0.6214, 0.2712, 0.6214, 0.2712, 0.6214, 0.4788, 0.6214, 0.5224, 0.6214, 0.4788, 0.6214, 0.4788, 0.6214, 0.5224, 0.3906, 0.02893, 0.3906, 0.1406, 0.3897, 0.1338, 0.3906, 0.27, 0.3895, 0.27, 0.392, 0.2085, 0.3906, 0.1406, 0.3906, 0.02893, 0.3959, 0.27, 0.625, 0.0, 0.3765, 0.27, 0.375, 0.27, 0.3906, 0.02893, 0.4062, 0.02453, 0.4062, 0.27, 0.3959, 0.27, 0.375, 0.27, 0.375, 0.9844, 0.3773, 0.2352, 0.625, 0.0, 0.3906, 0.6095, 0.3906, 0.7211, 0.3897, 0.6162, 0.3906, 0.48, 0.395, 0.48, 0.3902, 0.5126, 0.3895, 0.4812, 0.375, 0.48, 0.377, 0.5017, 0.3772, 0.6065, 0.375, 0.7656, 0.395, 0.48, 0.4062, 0.48, 0.4062, 0.7255, 0.3906, 0.7211, 0.3902, 0.5126, 0.395, 0.48, 0.3906, 0.5305, 0.5472, 0.8902, 0.6132, 0.8906, 0.5078, 0.8601, 0.4815, 0.8602, 0.7339, 0.7431, 0.7344, 0.75, 0.7656, 0.75, 0.7661, 0.7431, 0.7658, 0.5069, 0.7343, 0.5119, 0.7342, 0.5248, 0.7658, 0.5248, 0.7657, 0.5, 0.7343, 0.5, 0.7342, 0.5069, 0.7658, 0.5069, 0.7343, 0.5, 0.6435, 0.4564, 0.4835, 0.3993, 0.5852, 0.4356, 0.6412, 0.4714, 0.7339, 0.7431, 0.7658, 0.6671, 0.7658, 0.5248, 0.7342, 0.5248, 0.3897, 0.6162, 0.3906, 0.7211, 0.3838, 0.6162, 0.3897, 0.1338, 0.3838, 0.1338, 0.3906, 0.02893, 0.6208, 0.25, 0.375, 0.25, 0.375, 0.0, 0.6208, 0.0, 0.375, 0.75, 0.625, 0.5, 0.625, 0.5, 0.3798, 0.5, 0.375, 0.4958, 0.375, 0.25, 0.6208, 0.25, 0.4839, 0.75, 0.375, 1.0, 0.375, 0.7542, 0.125, 0.75, 0.125, 0.5, 0.3708, 0.5, 0.3708, 0.75, 0.375, 0.5, 0.625, 0.25, 0.625, 0.5, 0.3798, 0.75, 0.625, 0.75, 0.4908, 0.75, 0.375, 0.9844, 0.3906, 0.02893, 0.3791, 0.5245, 0.3773, 0.2352, 0.8702, 0.75, 0.625, 0.75, 0.625, 0.5, 0.8702, 0.5, 0.3906, 0.5305, 0.395, 0.48, 0.3906, 0.7211, 0.3911, 0.595, 0.375, 0.7656, 0.3772, 0.6065, 0.3838, 0.6162, 0.3906, 0.7211])
me_cube_023.update()

# ---- objects
ob_main_support = bpy.data.objects.new('main support', me_cube_023)

# ---- transforms, parenting, visibility, modifiers, constraints
ob_main_support.location = (0.0, -27.17, 4.0)
ob_main_support.rotation_euler = (-1.286, -1.571, 0.0)
ob_main_support.scale = (4.0, 4.0, 40.0)

# ---- collection membership
scene.collection.objects.link(ob_main_support)

# ---- scene / render settings (as saved in the file)
scene.frame_start = 1; scene.frame_end = 250; scene.frame_set(1)
scene.render.engine = 'BLENDER_EEVEE_NEXT'
scene.cycles.sampling_pattern = 'TABULATED_SOBOL'
scene.unit_settings.scale_length = 0.001
bpy.context.view_layer.update()

# ---- added for rendering (the .blend has no active camera and no usable light): camera, sun
cam_auto = bpy.data.cameras.new('AutoCamera')
cam_auto.lens = 50.0
cam_auto.sensor_width = 36.0
cam_auto.clip_end = 1884.21
ob_auto_camera = bpy.data.objects.new('AutoCamera', cam_auto)
scene.collection.objects.link(ob_auto_camera)
ob_auto_camera.location = (117.882, -165.503, 89.8899)
ob_auto_camera.rotation_euler = (1.09748, -7.21219e-08, 0.694738)
scene.camera = ob_auto_camera
light_auto_sun = bpy.data.lights.new('AutoSun', 'SUN')
light_auto_sun.energy = 3.0
light_auto_sun.angle = 0.0523599
ob_auto_sun = bpy.data.objects.new('AutoSun', light_auto_sun)
scene.collection.objects.link(ob_auto_sun)
ob_auto_sun.rotation_euler = (0.872665, 0.174533, 0.523599)
bpy.context.view_layer.update()

